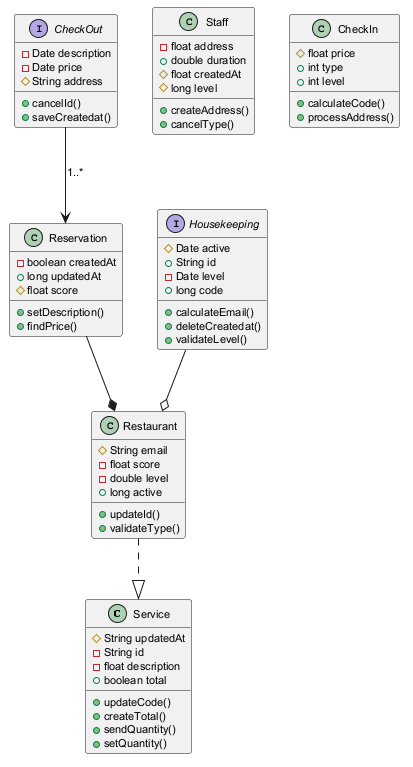

The diagram above was rendered by PlantUML. Its source (embedded in the PNG):
@startuml
skinparam defaultFontSize 11
class Service {
  #String updatedAt
  -String id
  -float description
  +boolean total
  +updateCode()
  +createTotal()
  +sendQuantity()
  +setQuantity()
}
class Restaurant {
  #String email
  -float score
  -double level
  +long active
  +updateId()
  +validateType()
}
interface CheckOut {
  -Date description
  -Date price
  #String address
  +cancelId()
  +saveCreatedat()
}
class Reservation {
  -boolean createdAt
  +long updatedAt
  #float score
  +setDescription()
  +findPrice()
}
class Staff {
  -float address
  +double duration
  #float createdAt
  #long level
  +createAddress()
  +cancelType()
}
interface Housekeeping {
  #Date active
  +String id
  -Date level
  +long code
  +calculateEmail()
  +deleteCreatedat()
  +validateLevel()
}
class CheckIn {
  #float price
  +int type
  +int level
  +calculateCode()
  +processAddress()
}
Reservation --* Restaurant
Housekeeping --o Restaurant
Restaurant ..|> Service
CheckOut --> Reservation : "1..*"
@enduml